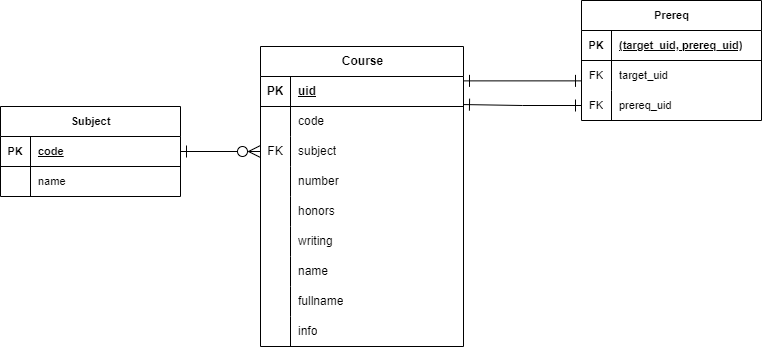

The diagram above was exported from draw.io. Its source (the exported page's mxGraphModel, read from the mxfile embedded in the PNG):
<mxGraphModel dx="1050" dy="522" grid="0" gridSize="10" guides="1" tooltips="1" connect="1" arrows="1" fold="1" page="0" pageScale="1" pageWidth="3300" pageHeight="2339" math="0" shadow="0">
  <root>
    <mxCell id="0" />
    <mxCell id="1" parent="0" />
    <mxCell id="W5RcOy0r75fi-KV7s7pM-14" value="Course" style="shape=table;startSize=30;container=1;collapsible=1;childLayout=tableLayout;fixedRows=1;rowLines=0;fontStyle=1;align=center;resizeLast=1;html=1;" parent="1" vertex="1">
      <mxGeometry x="347" y="217" width="203" height="300" as="geometry" />
    </mxCell>
    <mxCell id="W5RcOy0r75fi-KV7s7pM-15" value="" style="shape=tableRow;horizontal=0;startSize=0;swimlaneHead=0;swimlaneBody=0;fillColor=none;collapsible=0;dropTarget=0;points=[[0,0.5],[1,0.5]];portConstraint=eastwest;top=0;left=0;right=0;bottom=1;" parent="W5RcOy0r75fi-KV7s7pM-14" vertex="1">
      <mxGeometry y="30" width="203" height="30" as="geometry" />
    </mxCell>
    <mxCell id="W5RcOy0r75fi-KV7s7pM-16" value="PK" style="shape=partialRectangle;connectable=0;fillColor=none;top=0;left=0;bottom=0;right=0;fontStyle=1;overflow=hidden;whiteSpace=wrap;html=1;" parent="W5RcOy0r75fi-KV7s7pM-15" vertex="1">
      <mxGeometry width="30" height="30" as="geometry">
        <mxRectangle width="30" height="30" as="alternateBounds" />
      </mxGeometry>
    </mxCell>
    <mxCell id="W5RcOy0r75fi-KV7s7pM-17" value="uid" style="shape=partialRectangle;connectable=0;fillColor=none;top=0;left=0;bottom=0;right=0;align=left;spacingLeft=6;fontStyle=5;overflow=hidden;whiteSpace=wrap;html=1;" parent="W5RcOy0r75fi-KV7s7pM-15" vertex="1">
      <mxGeometry x="30" width="173" height="30" as="geometry">
        <mxRectangle width="173" height="30" as="alternateBounds" />
      </mxGeometry>
    </mxCell>
    <mxCell id="W5RcOy0r75fi-KV7s7pM-18" value="" style="shape=tableRow;horizontal=0;startSize=0;swimlaneHead=0;swimlaneBody=0;fillColor=none;collapsible=0;dropTarget=0;points=[[0,0.5],[1,0.5]];portConstraint=eastwest;top=0;left=0;right=0;bottom=0;" parent="W5RcOy0r75fi-KV7s7pM-14" vertex="1">
      <mxGeometry y="60" width="203" height="30" as="geometry" />
    </mxCell>
    <mxCell id="W5RcOy0r75fi-KV7s7pM-19" value="" style="shape=partialRectangle;connectable=0;fillColor=none;top=0;left=0;bottom=0;right=0;editable=1;overflow=hidden;whiteSpace=wrap;html=1;" parent="W5RcOy0r75fi-KV7s7pM-18" vertex="1">
      <mxGeometry width="30" height="30" as="geometry">
        <mxRectangle width="30" height="30" as="alternateBounds" />
      </mxGeometry>
    </mxCell>
    <mxCell id="W5RcOy0r75fi-KV7s7pM-20" value="code" style="shape=partialRectangle;connectable=0;fillColor=none;top=0;left=0;bottom=0;right=0;align=left;spacingLeft=6;overflow=hidden;whiteSpace=wrap;html=1;" parent="W5RcOy0r75fi-KV7s7pM-18" vertex="1">
      <mxGeometry x="30" width="173" height="30" as="geometry">
        <mxRectangle width="173" height="30" as="alternateBounds" />
      </mxGeometry>
    </mxCell>
    <mxCell id="W5RcOy0r75fi-KV7s7pM-21" value="" style="shape=tableRow;horizontal=0;startSize=0;swimlaneHead=0;swimlaneBody=0;fillColor=none;collapsible=0;dropTarget=0;points=[[0,0.5],[1,0.5]];portConstraint=eastwest;top=0;left=0;right=0;bottom=0;" parent="W5RcOy0r75fi-KV7s7pM-14" vertex="1">
      <mxGeometry y="90" width="203" height="30" as="geometry" />
    </mxCell>
    <mxCell id="W5RcOy0r75fi-KV7s7pM-22" value="FK" style="shape=partialRectangle;connectable=0;fillColor=none;top=0;left=0;bottom=0;right=0;editable=1;overflow=hidden;whiteSpace=wrap;html=1;" parent="W5RcOy0r75fi-KV7s7pM-21" vertex="1">
      <mxGeometry width="30" height="30" as="geometry">
        <mxRectangle width="30" height="30" as="alternateBounds" />
      </mxGeometry>
    </mxCell>
    <mxCell id="W5RcOy0r75fi-KV7s7pM-23" value="subject" style="shape=partialRectangle;connectable=0;fillColor=none;top=0;left=0;bottom=0;right=0;align=left;spacingLeft=6;overflow=hidden;whiteSpace=wrap;html=1;" parent="W5RcOy0r75fi-KV7s7pM-21" vertex="1">
      <mxGeometry x="30" width="173" height="30" as="geometry">
        <mxRectangle width="173" height="30" as="alternateBounds" />
      </mxGeometry>
    </mxCell>
    <mxCell id="W5RcOy0r75fi-KV7s7pM-24" value="" style="shape=tableRow;horizontal=0;startSize=0;swimlaneHead=0;swimlaneBody=0;fillColor=none;collapsible=0;dropTarget=0;points=[[0,0.5],[1,0.5]];portConstraint=eastwest;top=0;left=0;right=0;bottom=0;" parent="W5RcOy0r75fi-KV7s7pM-14" vertex="1">
      <mxGeometry y="120" width="203" height="30" as="geometry" />
    </mxCell>
    <mxCell id="W5RcOy0r75fi-KV7s7pM-25" value="" style="shape=partialRectangle;connectable=0;fillColor=none;top=0;left=0;bottom=0;right=0;editable=1;overflow=hidden;whiteSpace=wrap;html=1;" parent="W5RcOy0r75fi-KV7s7pM-24" vertex="1">
      <mxGeometry width="30" height="30" as="geometry">
        <mxRectangle width="30" height="30" as="alternateBounds" />
      </mxGeometry>
    </mxCell>
    <mxCell id="W5RcOy0r75fi-KV7s7pM-26" value="number" style="shape=partialRectangle;connectable=0;fillColor=none;top=0;left=0;bottom=0;right=0;align=left;spacingLeft=6;overflow=hidden;whiteSpace=wrap;html=1;" parent="W5RcOy0r75fi-KV7s7pM-24" vertex="1">
      <mxGeometry x="30" width="173" height="30" as="geometry">
        <mxRectangle width="173" height="30" as="alternateBounds" />
      </mxGeometry>
    </mxCell>
    <mxCell id="W5RcOy0r75fi-KV7s7pM-30" value="" style="shape=tableRow;horizontal=0;startSize=0;swimlaneHead=0;swimlaneBody=0;fillColor=none;collapsible=0;dropTarget=0;points=[[0,0.5],[1,0.5]];portConstraint=eastwest;top=0;left=0;right=0;bottom=0;" parent="W5RcOy0r75fi-KV7s7pM-14" vertex="1">
      <mxGeometry y="150" width="203" height="30" as="geometry" />
    </mxCell>
    <mxCell id="W5RcOy0r75fi-KV7s7pM-31" value="" style="shape=partialRectangle;connectable=0;fillColor=none;top=0;left=0;bottom=0;right=0;editable=1;overflow=hidden;whiteSpace=wrap;html=1;" parent="W5RcOy0r75fi-KV7s7pM-30" vertex="1">
      <mxGeometry width="30" height="30" as="geometry">
        <mxRectangle width="30" height="30" as="alternateBounds" />
      </mxGeometry>
    </mxCell>
    <mxCell id="W5RcOy0r75fi-KV7s7pM-32" value="honors" style="shape=partialRectangle;connectable=0;fillColor=none;top=0;left=0;bottom=0;right=0;align=left;spacingLeft=6;overflow=hidden;whiteSpace=wrap;html=1;" parent="W5RcOy0r75fi-KV7s7pM-30" vertex="1">
      <mxGeometry x="30" width="173" height="30" as="geometry">
        <mxRectangle width="173" height="30" as="alternateBounds" />
      </mxGeometry>
    </mxCell>
    <mxCell id="2H6DFSKnvCLwCVJ-0Gmj-5" value="" style="shape=tableRow;horizontal=0;startSize=0;swimlaneHead=0;swimlaneBody=0;fillColor=none;collapsible=0;dropTarget=0;points=[[0,0.5],[1,0.5]];portConstraint=eastwest;top=0;left=0;right=0;bottom=0;" vertex="1" parent="W5RcOy0r75fi-KV7s7pM-14">
      <mxGeometry y="180" width="203" height="30" as="geometry" />
    </mxCell>
    <mxCell id="2H6DFSKnvCLwCVJ-0Gmj-6" value="" style="shape=partialRectangle;connectable=0;fillColor=none;top=0;left=0;bottom=0;right=0;editable=1;overflow=hidden;whiteSpace=wrap;html=1;" vertex="1" parent="2H6DFSKnvCLwCVJ-0Gmj-5">
      <mxGeometry width="30" height="30" as="geometry">
        <mxRectangle width="30" height="30" as="alternateBounds" />
      </mxGeometry>
    </mxCell>
    <mxCell id="2H6DFSKnvCLwCVJ-0Gmj-7" value="writing" style="shape=partialRectangle;connectable=0;fillColor=none;top=0;left=0;bottom=0;right=0;align=left;spacingLeft=6;overflow=hidden;whiteSpace=wrap;html=1;" vertex="1" parent="2H6DFSKnvCLwCVJ-0Gmj-5">
      <mxGeometry x="30" width="173" height="30" as="geometry">
        <mxRectangle width="173" height="30" as="alternateBounds" />
      </mxGeometry>
    </mxCell>
    <mxCell id="2H6DFSKnvCLwCVJ-0Gmj-8" value="" style="shape=tableRow;horizontal=0;startSize=0;swimlaneHead=0;swimlaneBody=0;fillColor=none;collapsible=0;dropTarget=0;points=[[0,0.5],[1,0.5]];portConstraint=eastwest;top=0;left=0;right=0;bottom=0;" vertex="1" parent="W5RcOy0r75fi-KV7s7pM-14">
      <mxGeometry y="210" width="203" height="30" as="geometry" />
    </mxCell>
    <mxCell id="2H6DFSKnvCLwCVJ-0Gmj-9" value="" style="shape=partialRectangle;connectable=0;fillColor=none;top=0;left=0;bottom=0;right=0;editable=1;overflow=hidden;whiteSpace=wrap;html=1;" vertex="1" parent="2H6DFSKnvCLwCVJ-0Gmj-8">
      <mxGeometry width="30" height="30" as="geometry">
        <mxRectangle width="30" height="30" as="alternateBounds" />
      </mxGeometry>
    </mxCell>
    <mxCell id="2H6DFSKnvCLwCVJ-0Gmj-10" value="name" style="shape=partialRectangle;connectable=0;fillColor=none;top=0;left=0;bottom=0;right=0;align=left;spacingLeft=6;overflow=hidden;whiteSpace=wrap;html=1;" vertex="1" parent="2H6DFSKnvCLwCVJ-0Gmj-8">
      <mxGeometry x="30" width="173" height="30" as="geometry">
        <mxRectangle width="173" height="30" as="alternateBounds" />
      </mxGeometry>
    </mxCell>
    <mxCell id="2H6DFSKnvCLwCVJ-0Gmj-11" value="" style="shape=tableRow;horizontal=0;startSize=0;swimlaneHead=0;swimlaneBody=0;fillColor=none;collapsible=0;dropTarget=0;points=[[0,0.5],[1,0.5]];portConstraint=eastwest;top=0;left=0;right=0;bottom=0;" vertex="1" parent="W5RcOy0r75fi-KV7s7pM-14">
      <mxGeometry y="240" width="203" height="30" as="geometry" />
    </mxCell>
    <mxCell id="2H6DFSKnvCLwCVJ-0Gmj-12" value="" style="shape=partialRectangle;connectable=0;fillColor=none;top=0;left=0;bottom=0;right=0;editable=1;overflow=hidden;whiteSpace=wrap;html=1;" vertex="1" parent="2H6DFSKnvCLwCVJ-0Gmj-11">
      <mxGeometry width="30" height="30" as="geometry">
        <mxRectangle width="30" height="30" as="alternateBounds" />
      </mxGeometry>
    </mxCell>
    <mxCell id="2H6DFSKnvCLwCVJ-0Gmj-13" value="fullname" style="shape=partialRectangle;connectable=0;fillColor=none;top=0;left=0;bottom=0;right=0;align=left;spacingLeft=6;overflow=hidden;whiteSpace=wrap;html=1;" vertex="1" parent="2H6DFSKnvCLwCVJ-0Gmj-11">
      <mxGeometry x="30" width="173" height="30" as="geometry">
        <mxRectangle width="173" height="30" as="alternateBounds" />
      </mxGeometry>
    </mxCell>
    <mxCell id="2H6DFSKnvCLwCVJ-0Gmj-14" value="" style="shape=tableRow;horizontal=0;startSize=0;swimlaneHead=0;swimlaneBody=0;fillColor=none;collapsible=0;dropTarget=0;points=[[0,0.5],[1,0.5]];portConstraint=eastwest;top=0;left=0;right=0;bottom=0;" vertex="1" parent="W5RcOy0r75fi-KV7s7pM-14">
      <mxGeometry y="270" width="203" height="30" as="geometry" />
    </mxCell>
    <mxCell id="2H6DFSKnvCLwCVJ-0Gmj-15" value="" style="shape=partialRectangle;connectable=0;fillColor=none;top=0;left=0;bottom=0;right=0;editable=1;overflow=hidden;whiteSpace=wrap;html=1;" vertex="1" parent="2H6DFSKnvCLwCVJ-0Gmj-14">
      <mxGeometry width="30" height="30" as="geometry">
        <mxRectangle width="30" height="30" as="alternateBounds" />
      </mxGeometry>
    </mxCell>
    <mxCell id="2H6DFSKnvCLwCVJ-0Gmj-16" value="info" style="shape=partialRectangle;connectable=0;fillColor=none;top=0;left=0;bottom=0;right=0;align=left;spacingLeft=6;overflow=hidden;whiteSpace=wrap;html=1;" vertex="1" parent="2H6DFSKnvCLwCVJ-0Gmj-14">
      <mxGeometry x="30" width="173" height="30" as="geometry">
        <mxRectangle width="173" height="30" as="alternateBounds" />
      </mxGeometry>
    </mxCell>
    <mxCell id="W5RcOy0r75fi-KV7s7pM-68" value="Subject" style="shape=table;startSize=30;container=1;collapsible=1;childLayout=tableLayout;fixedRows=1;rowLines=0;fontStyle=1;align=center;resizeLast=1;html=1;fontFamily=Helvetica;fontSize=11;fontColor=default;labelBackgroundColor=default;" parent="1" vertex="1">
      <mxGeometry x="87" y="277" width="180" height="90" as="geometry" />
    </mxCell>
    <mxCell id="W5RcOy0r75fi-KV7s7pM-69" value="" style="shape=tableRow;horizontal=0;startSize=0;swimlaneHead=0;swimlaneBody=0;fillColor=none;collapsible=0;dropTarget=0;points=[[0,0.5],[1,0.5]];portConstraint=eastwest;top=0;left=0;right=0;bottom=1;fontFamily=Helvetica;fontSize=11;fontColor=default;labelBackgroundColor=default;" parent="W5RcOy0r75fi-KV7s7pM-68" vertex="1">
      <mxGeometry y="30" width="180" height="30" as="geometry" />
    </mxCell>
    <mxCell id="W5RcOy0r75fi-KV7s7pM-70" value="PK" style="shape=partialRectangle;connectable=0;fillColor=none;top=0;left=0;bottom=0;right=0;fontStyle=1;overflow=hidden;whiteSpace=wrap;html=1;fontFamily=Helvetica;fontSize=11;fontColor=default;labelBackgroundColor=default;" parent="W5RcOy0r75fi-KV7s7pM-69" vertex="1">
      <mxGeometry width="30" height="30" as="geometry">
        <mxRectangle width="30" height="30" as="alternateBounds" />
      </mxGeometry>
    </mxCell>
    <mxCell id="W5RcOy0r75fi-KV7s7pM-71" value="code" style="shape=partialRectangle;connectable=0;fillColor=none;top=0;left=0;bottom=0;right=0;align=left;spacingLeft=6;fontStyle=5;overflow=hidden;whiteSpace=wrap;html=1;fontFamily=Helvetica;fontSize=11;fontColor=default;labelBackgroundColor=default;" parent="W5RcOy0r75fi-KV7s7pM-69" vertex="1">
      <mxGeometry x="30" width="150" height="30" as="geometry">
        <mxRectangle width="150" height="30" as="alternateBounds" />
      </mxGeometry>
    </mxCell>
    <mxCell id="W5RcOy0r75fi-KV7s7pM-72" value="" style="shape=tableRow;horizontal=0;startSize=0;swimlaneHead=0;swimlaneBody=0;fillColor=none;collapsible=0;dropTarget=0;points=[[0,0.5],[1,0.5]];portConstraint=eastwest;top=0;left=0;right=0;bottom=0;fontFamily=Helvetica;fontSize=11;fontColor=default;labelBackgroundColor=default;" parent="W5RcOy0r75fi-KV7s7pM-68" vertex="1">
      <mxGeometry y="60" width="180" height="30" as="geometry" />
    </mxCell>
    <mxCell id="W5RcOy0r75fi-KV7s7pM-73" value="" style="shape=partialRectangle;connectable=0;fillColor=none;top=0;left=0;bottom=0;right=0;editable=1;overflow=hidden;whiteSpace=wrap;html=1;fontFamily=Helvetica;fontSize=11;fontColor=default;labelBackgroundColor=default;" parent="W5RcOy0r75fi-KV7s7pM-72" vertex="1">
      <mxGeometry width="30" height="30" as="geometry">
        <mxRectangle width="30" height="30" as="alternateBounds" />
      </mxGeometry>
    </mxCell>
    <mxCell id="W5RcOy0r75fi-KV7s7pM-74" value="name" style="shape=partialRectangle;connectable=0;fillColor=none;top=0;left=0;bottom=0;right=0;align=left;spacingLeft=6;overflow=hidden;whiteSpace=wrap;html=1;fontFamily=Helvetica;fontSize=11;fontColor=default;labelBackgroundColor=default;" parent="W5RcOy0r75fi-KV7s7pM-72" vertex="1">
      <mxGeometry x="30" width="150" height="30" as="geometry">
        <mxRectangle width="150" height="30" as="alternateBounds" />
      </mxGeometry>
    </mxCell>
    <mxCell id="W5RcOy0r75fi-KV7s7pM-81" style="edgeStyle=orthogonalEdgeStyle;shape=connector;rounded=0;orthogonalLoop=1;jettySize=auto;html=1;entryX=1;entryY=0.5;entryDx=0;entryDy=0;strokeColor=default;align=center;verticalAlign=middle;fontFamily=Helvetica;fontSize=11;fontColor=default;labelBackgroundColor=default;startArrow=ERzeroToMany;startFill=0;endArrow=ERone;endFill=0;endSize=10;startSize=10;exitX=0;exitY=0.5;exitDx=0;exitDy=0;" parent="1" source="W5RcOy0r75fi-KV7s7pM-21" target="W5RcOy0r75fi-KV7s7pM-68" edge="1">
      <mxGeometry relative="1" as="geometry" />
    </mxCell>
    <mxCell id="W5RcOy0r75fi-KV7s7pM-82" value="Prereq" style="shape=table;startSize=30;container=1;collapsible=1;childLayout=tableLayout;fixedRows=1;rowLines=0;fontStyle=1;align=center;resizeLast=1;html=1;fontFamily=Helvetica;fontSize=11;fontColor=default;labelBackgroundColor=default;" parent="1" vertex="1">
      <mxGeometry x="668" y="171" width="180" height="120" as="geometry" />
    </mxCell>
    <mxCell id="W5RcOy0r75fi-KV7s7pM-83" value="" style="shape=tableRow;horizontal=0;startSize=0;swimlaneHead=0;swimlaneBody=0;fillColor=none;collapsible=0;dropTarget=0;points=[[0,0.5],[1,0.5]];portConstraint=eastwest;top=0;left=0;right=0;bottom=1;fontFamily=Helvetica;fontSize=11;fontColor=default;labelBackgroundColor=default;" parent="W5RcOy0r75fi-KV7s7pM-82" vertex="1">
      <mxGeometry y="30" width="180" height="30" as="geometry" />
    </mxCell>
    <mxCell id="W5RcOy0r75fi-KV7s7pM-84" value="PK" style="shape=partialRectangle;connectable=0;fillColor=none;top=0;left=0;bottom=0;right=0;fontStyle=1;overflow=hidden;whiteSpace=wrap;html=1;fontFamily=Helvetica;fontSize=11;fontColor=default;labelBackgroundColor=default;" parent="W5RcOy0r75fi-KV7s7pM-83" vertex="1">
      <mxGeometry width="30" height="30" as="geometry">
        <mxRectangle width="30" height="30" as="alternateBounds" />
      </mxGeometry>
    </mxCell>
    <mxCell id="W5RcOy0r75fi-KV7s7pM-85" value="(target_uid, prereq_uid)" style="shape=partialRectangle;connectable=0;fillColor=none;top=0;left=0;bottom=0;right=0;align=left;spacingLeft=6;fontStyle=5;overflow=hidden;whiteSpace=wrap;html=1;fontFamily=Helvetica;fontSize=11;fontColor=default;labelBackgroundColor=default;" parent="W5RcOy0r75fi-KV7s7pM-83" vertex="1">
      <mxGeometry x="30" width="150" height="30" as="geometry">
        <mxRectangle width="150" height="30" as="alternateBounds" />
      </mxGeometry>
    </mxCell>
    <mxCell id="W5RcOy0r75fi-KV7s7pM-86" value="" style="shape=tableRow;horizontal=0;startSize=0;swimlaneHead=0;swimlaneBody=0;fillColor=none;collapsible=0;dropTarget=0;points=[[0,0.5],[1,0.5]];portConstraint=eastwest;top=0;left=0;right=0;bottom=0;fontFamily=Helvetica;fontSize=11;fontColor=default;labelBackgroundColor=default;" parent="W5RcOy0r75fi-KV7s7pM-82" vertex="1">
      <mxGeometry y="60" width="180" height="30" as="geometry" />
    </mxCell>
    <mxCell id="W5RcOy0r75fi-KV7s7pM-87" value="FK" style="shape=partialRectangle;connectable=0;fillColor=none;top=0;left=0;bottom=0;right=0;editable=1;overflow=hidden;whiteSpace=wrap;html=1;fontFamily=Helvetica;fontSize=11;fontColor=default;labelBackgroundColor=default;" parent="W5RcOy0r75fi-KV7s7pM-86" vertex="1">
      <mxGeometry width="30" height="30" as="geometry">
        <mxRectangle width="30" height="30" as="alternateBounds" />
      </mxGeometry>
    </mxCell>
    <mxCell id="W5RcOy0r75fi-KV7s7pM-88" value="target_uid" style="shape=partialRectangle;connectable=0;fillColor=none;top=0;left=0;bottom=0;right=0;align=left;spacingLeft=6;overflow=hidden;whiteSpace=wrap;html=1;fontFamily=Helvetica;fontSize=11;fontColor=default;labelBackgroundColor=default;" parent="W5RcOy0r75fi-KV7s7pM-86" vertex="1">
      <mxGeometry x="30" width="150" height="30" as="geometry">
        <mxRectangle width="150" height="30" as="alternateBounds" />
      </mxGeometry>
    </mxCell>
    <mxCell id="W5RcOy0r75fi-KV7s7pM-97" value="" style="shape=tableRow;horizontal=0;startSize=0;swimlaneHead=0;swimlaneBody=0;fillColor=none;collapsible=0;dropTarget=0;points=[[0,0.5],[1,0.5]];portConstraint=eastwest;top=0;left=0;right=0;bottom=0;fontFamily=Helvetica;fontSize=11;fontColor=default;labelBackgroundColor=default;" parent="W5RcOy0r75fi-KV7s7pM-82" vertex="1">
      <mxGeometry y="90" width="180" height="30" as="geometry" />
    </mxCell>
    <mxCell id="W5RcOy0r75fi-KV7s7pM-98" value="FK" style="shape=partialRectangle;connectable=0;fillColor=none;top=0;left=0;bottom=0;right=0;editable=1;overflow=hidden;whiteSpace=wrap;html=1;fontFamily=Helvetica;fontSize=11;fontColor=default;labelBackgroundColor=default;" parent="W5RcOy0r75fi-KV7s7pM-97" vertex="1">
      <mxGeometry width="30" height="30" as="geometry">
        <mxRectangle width="30" height="30" as="alternateBounds" />
      </mxGeometry>
    </mxCell>
    <mxCell id="W5RcOy0r75fi-KV7s7pM-99" value="prereq_uid" style="shape=partialRectangle;connectable=0;fillColor=none;top=0;left=0;bottom=0;right=0;align=left;spacingLeft=6;overflow=hidden;whiteSpace=wrap;html=1;fontFamily=Helvetica;fontSize=11;fontColor=default;labelBackgroundColor=default;" parent="W5RcOy0r75fi-KV7s7pM-97" vertex="1">
      <mxGeometry x="30" width="150" height="30" as="geometry">
        <mxRectangle width="150" height="30" as="alternateBounds" />
      </mxGeometry>
    </mxCell>
    <mxCell id="W5RcOy0r75fi-KV7s7pM-104" style="edgeStyle=orthogonalEdgeStyle;shape=connector;rounded=0;orthogonalLoop=1;jettySize=auto;html=1;exitX=0;exitY=0.679;exitDx=0;exitDy=0;entryX=1;entryY=0.146;entryDx=0;entryDy=0;entryPerimeter=0;strokeColor=default;align=center;verticalAlign=middle;fontFamily=Helvetica;fontSize=11;fontColor=default;labelBackgroundColor=default;startArrow=ERone;startFill=0;startSize=10;endArrow=ERone;endFill=0;endSize=10;exitPerimeter=0;" parent="1" source="W5RcOy0r75fi-KV7s7pM-86" target="W5RcOy0r75fi-KV7s7pM-15" edge="1">
      <mxGeometry relative="1" as="geometry" />
    </mxCell>
    <mxCell id="W5RcOy0r75fi-KV7s7pM-107" style="edgeStyle=orthogonalEdgeStyle;shape=connector;rounded=0;orthogonalLoop=1;jettySize=auto;html=1;exitX=0;exitY=0.5;exitDx=0;exitDy=0;entryX=1;entryY=0.935;entryDx=0;entryDy=0;entryPerimeter=0;strokeColor=default;align=center;verticalAlign=middle;fontFamily=Helvetica;fontSize=11;fontColor=default;labelBackgroundColor=default;startArrow=ERone;startFill=0;startSize=10;endArrow=ERone;endFill=0;endSize=10;" parent="1" source="W5RcOy0r75fi-KV7s7pM-97" target="W5RcOy0r75fi-KV7s7pM-15" edge="1">
      <mxGeometry relative="1" as="geometry" />
    </mxCell>
  </root>
</mxGraphModel>